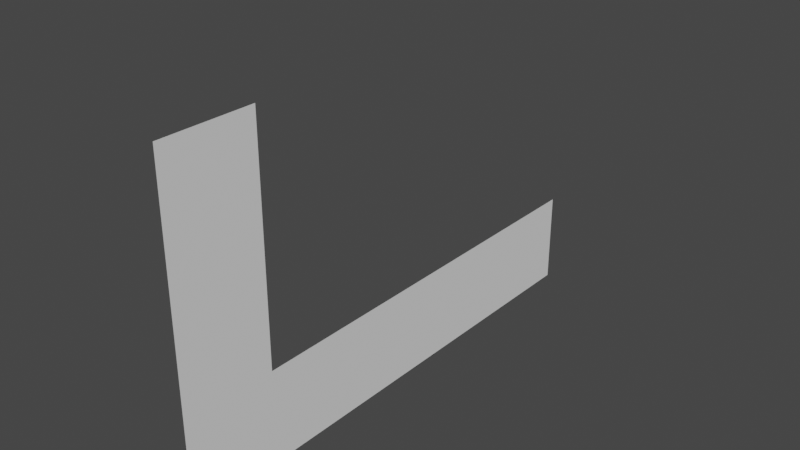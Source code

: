 # Source: SOPORTE-MONITOR.blend  (saved by Blender 2.92.15; exported with 4.5.12 LTS)
import bpy
from mathutils import Matrix  # noqa: F401  (used for matrix-valued properties, if any)

bpy.ops.wm.read_factory_settings(use_empty=True)
scene = bpy.context.scene
scene.name = 'Scene'

# ---- collections
col_collection = bpy.data.collections.new('Collection'); scene.collection.children.link(col_collection)

# ---- world
world_world = bpy.data.worlds.new('World'); scene.world = world_world
world_world.use_nodes = True; world_world.node_tree.nodes.clear()
_N = world_world.node_tree.nodes; _L = world_world.node_tree.links
n0 = _N.new('ShaderNodeOutputWorld'); n0.name = 'World Output'; n0.location = (300, 300)
n1 = _N.new('ShaderNodeBackground'); n1.name = 'Background'; n1.location = (10, 300)
n1.inputs[0].default_value = (0.05088, 0.05088, 0.05088, 1.0)
_L.new(n1.outputs[0], n0.inputs[0])
n0.is_active_output = True
world_world.color = (0.05088, 0.05088, 0.05088)
world_world.use_sun_shadow = False
world_world.sun_shadow_jitter_overblur = 0.0

# ---- meshes
me_plane = bpy.data.meshes.new('Plane')
me_plane.from_pydata([(0.0, 0.0, 7.105e-15), (1.0, 0.0, -7.55e-08), (0.0, 6.0, 7.105e-15), (1.0, 6.0, -7.55e-08), (0.0, -1.333, 7.105e-15), (1.0, -1.333, -7.55e-08), (-1.5, 0.0, 1.132e-07), (-1.5, -1.333, 1.132e-07), (-2.5, 0.0, 1.887e-07), (-2.5, -1.333, 1.887e-07), (-1.5, 0.0, 1.132e-07), (-2.5, 0.0, 1.887e-07)], [], [(0, 1, 3, 2), (1, 0, 4, 5), (4, 0, 6, 7), (7, 6, 8, 9), (8, 6, 10, 11)])
_uv = me_plane.uv_layers.new(name='UVMap')
_uv.uv.foreach_set('vector', [1.0, 1.0, 1.0, 1.0, 1.0, 1.0, 1.0, 1.0, 1.0, 1.0, 1.0, 1.0, 1.0, 1.0, 1.0, 1.0, 1.0, 1.0, 1.0, 1.0, 1.0, 1.0, 1.0, 1.0, 1.0, 1.0, 1.0, 1.0, 1.0, 1.0, 1.0, 1.0, 1.0, 1.0, 1.0, 1.0, 1.0, 1.0, 1.0, 1.0])
me_plane.use_remesh_fix_poles = True
me_plane.use_remesh_preserve_attributes = False
me_plane.use_mirror_vertex_groups = False
me_plane.update()

# ---- objects
ob_plane = bpy.data.objects.new('Plane', me_plane)

# ---- transforms, parenting, visibility, modifiers, constraints
ob_plane.location = (0.0, 0.0, 0.0)
ob_plane.rotation_euler = (0.0, 1.571, 0.0)
ob_plane.scale = (1.0, 0.75, 1.0)
ob_plane.lineart.crease_threshold = 0.0

# ---- collection membership
col_collection.objects.link(ob_plane)

# ---- scene / render settings (as saved in the file)
scene.frame_start = 1; scene.frame_end = 250; scene.frame_set(1)
scene.render.engine = 'BLENDER_EEVEE_NEXT'
scene.cycles.use_denoising = False
scene.cycles.samples = 128
scene.cycles.sampling_pattern = 'TABULATED_SOBOL'
scene.cycles.use_adaptive_sampling = False
scene.cycles.use_light_tree = False
scene.view_settings.view_transform = 'Filmic'
scene.unit_settings.scale_length = 0.01
bpy.context.view_layer.update()

# ---- added for rendering (the .blend has no active camera and no usable light): camera, sun
cam_auto = bpy.data.cameras.new('AutoCamera')
cam_auto.lens = 50.0
cam_auto.sensor_width = 36.0
cam_auto.clip_end = 1000.0
ob_auto_camera = bpy.data.objects.new('AutoCamera', cam_auto)
scene.collection.objects.link(ob_auto_camera)
ob_auto_camera.location = (6.03173, -5.48807, 5.57538)
ob_auto_camera.rotation_euler = (1.09748, -7.21219e-08, 0.694738)
scene.camera = ob_auto_camera
light_auto_sun = bpy.data.lights.new('AutoSun', 'SUN')
light_auto_sun.energy = 3.0
light_auto_sun.angle = 0.0523599
ob_auto_sun = bpy.data.objects.new('AutoSun', light_auto_sun)
scene.collection.objects.link(ob_auto_sun)
ob_auto_sun.rotation_euler = (0.872665, 0.174533, 0.523599)
bpy.context.view_layer.update()

